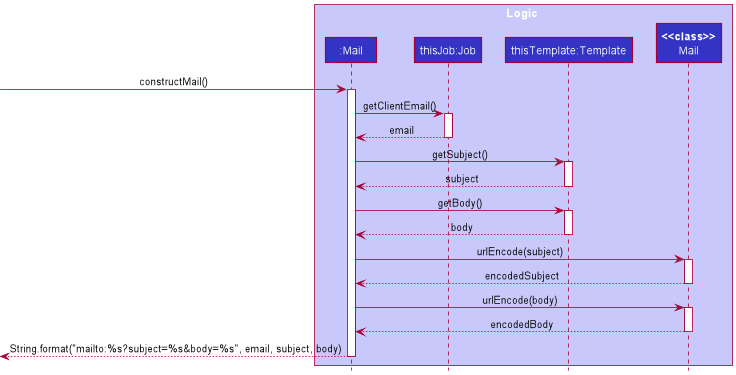

The diagram above was rendered by PlantUML. Its source (embedded in the PNG):
@startuml
!include ../style.puml

box Logic LOGIC_COLOR_T1
participant ":Mail" as Mail LOGIC_COLOR
participant "thisJob:Job" as Job LOGIC_COLOR
participant "thisTemplate:Template" as Template LOGIC_COLOR
participant "**<<class>>**\nMail" as MailClass LOGIC_COLOR
end box
[-> Mail : constructMail()
activate Mail

Mail -> Job : getClientEmail()
activate Job
Job --> Mail : email
deactivate Job

Mail -> Template : getSubject()
activate Template
Template --> Mail : subject
deactivate Template

Mail -> Template : getBody()
activate Template
Template --> Mail : body
deactivate Template

Mail -> MailClass : urlEncode(subject)
activate MailClass
MailClass --> Mail : encodedSubject
deactivate MailClass

Mail -> MailClass : urlEncode(body)
activate MailClass
MailClass --> Mail : encodedBody
deactivate MailClass

[<--Mail : String.format("mailto:%s?subject=%s&body=%s", email, subject, body)
deactivate Mail 
@enduml